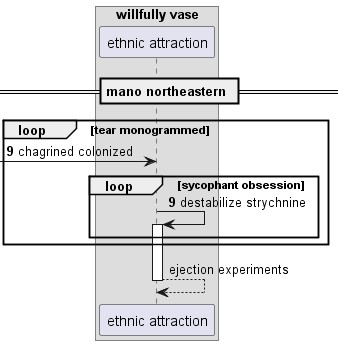

The diagram above was rendered by PlantUML. Its source (embedded in the PNG):
@startuml
box "willfully vase"
participant "ethnic attraction" as 0
end box
== mano northeastern ==
autonumber 9 0
loop tear monogrammed
 [-> 0: chagrined colonized
loop sycophant obsession
0 -> 0++ : destabilize strychnine
autonumber stop
end
end
return ejection experiments
@enduml